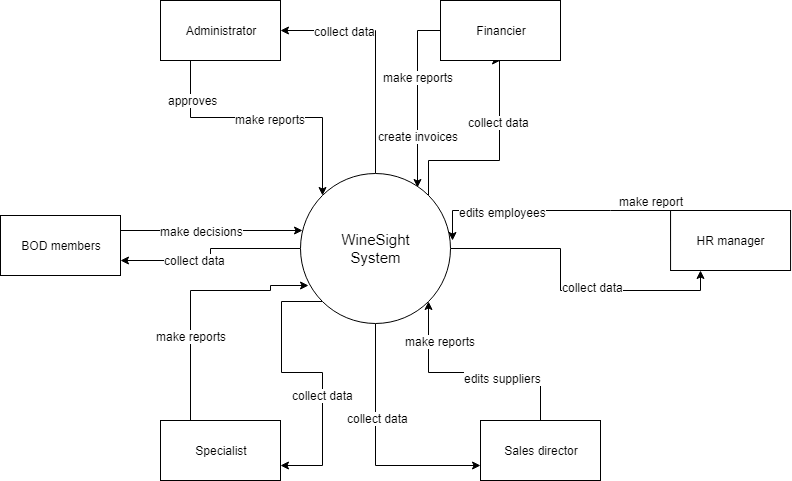

The diagram above was exported from draw.io. Its source (the exported page's mxGraphModel, read from the mxfile embedded in the PNG):
<mxGraphModel dx="754" dy="428" grid="1" gridSize="10" guides="1" tooltips="1" connect="1" arrows="1" fold="1" page="1" pageScale="1" pageWidth="1169" pageHeight="827" math="0" shadow="0">
  <root>
    <mxCell id="0" />
    <mxCell id="1" parent="0" />
    <mxCell id="o-IJmvMIltztpX2zlaeq-24" style="edgeStyle=orthogonalEdgeStyle;rounded=0;orthogonalLoop=1;jettySize=auto;html=1;exitX=0;exitY=0.5;exitDx=0;exitDy=0;entryX=1;entryY=0.75;entryDx=0;entryDy=0;" parent="1" source="o-IJmvMIltztpX2zlaeq-1" target="o-IJmvMIltztpX2zlaeq-4" edge="1">
      <mxGeometry relative="1" as="geometry" />
    </mxCell>
    <mxCell id="o-IJmvMIltztpX2zlaeq-25" value="collect data" style="text;html=1;resizable=0;points=[];align=center;verticalAlign=middle;labelBackgroundColor=#ffffff;" parent="o-IJmvMIltztpX2zlaeq-24" vertex="1" connectable="0">
      <mxGeometry x="0.227" y="-1" relative="1" as="geometry">
        <mxPoint as="offset" />
      </mxGeometry>
    </mxCell>
    <mxCell id="o-IJmvMIltztpX2zlaeq-26" style="edgeStyle=orthogonalEdgeStyle;rounded=0;orthogonalLoop=1;jettySize=auto;html=1;exitX=0.5;exitY=0;exitDx=0;exitDy=0;entryX=1;entryY=0.5;entryDx=0;entryDy=0;" parent="1" source="o-IJmvMIltztpX2zlaeq-1" target="o-IJmvMIltztpX2zlaeq-2" edge="1">
      <mxGeometry relative="1" as="geometry" />
    </mxCell>
    <mxCell id="o-IJmvMIltztpX2zlaeq-31" value="collect data" style="text;html=1;resizable=0;points=[];align=center;verticalAlign=middle;labelBackgroundColor=#ffffff;" parent="o-IJmvMIltztpX2zlaeq-26" vertex="1" connectable="0">
      <mxGeometry x="0.202" y="31" relative="1" as="geometry">
        <mxPoint x="-31" y="-31" as="offset" />
      </mxGeometry>
    </mxCell>
    <mxCell id="o-IJmvMIltztpX2zlaeq-27" style="edgeStyle=orthogonalEdgeStyle;rounded=0;orthogonalLoop=1;jettySize=auto;html=1;exitX=1;exitY=0;exitDx=0;exitDy=0;entryX=0.5;entryY=1;entryDx=0;entryDy=0;" parent="1" source="o-IJmvMIltztpX2zlaeq-1" target="o-IJmvMIltztpX2zlaeq-3" edge="1">
      <mxGeometry relative="1" as="geometry">
        <Array as="points">
          <mxPoint x="778" y="400" />
          <mxPoint x="849" y="400" />
        </Array>
      </mxGeometry>
    </mxCell>
    <mxCell id="o-IJmvMIltztpX2zlaeq-34" value="collect data" style="text;html=1;resizable=0;points=[];align=center;verticalAlign=middle;labelBackgroundColor=#ffffff;" parent="o-IJmvMIltztpX2zlaeq-27" vertex="1" connectable="0">
      <mxGeometry x="0.3977" y="1" relative="1" as="geometry">
        <mxPoint as="offset" />
      </mxGeometry>
    </mxCell>
    <mxCell id="o-IJmvMIltztpX2zlaeq-28" style="edgeStyle=orthogonalEdgeStyle;rounded=0;orthogonalLoop=1;jettySize=auto;html=1;exitX=1;exitY=0.5;exitDx=0;exitDy=0;entryX=0.25;entryY=1;entryDx=0;entryDy=0;" parent="1" source="o-IJmvMIltztpX2zlaeq-1" target="o-IJmvMIltztpX2zlaeq-5" edge="1">
      <mxGeometry relative="1" as="geometry">
        <mxPoint x="960" y="560" as="targetPoint" />
      </mxGeometry>
    </mxCell>
    <mxCell id="o-IJmvMIltztpX2zlaeq-36" value="collect data" style="text;html=1;resizable=0;points=[];align=center;verticalAlign=middle;labelBackgroundColor=#ffffff;" parent="o-IJmvMIltztpX2zlaeq-28" vertex="1" connectable="0">
      <mxGeometry x="0.1776" y="4" relative="1" as="geometry">
        <mxPoint as="offset" />
      </mxGeometry>
    </mxCell>
    <mxCell id="o-IJmvMIltztpX2zlaeq-29" style="edgeStyle=orthogonalEdgeStyle;rounded=0;orthogonalLoop=1;jettySize=auto;html=1;exitX=0;exitY=1;exitDx=0;exitDy=0;entryX=1;entryY=0.75;entryDx=0;entryDy=0;" parent="1" source="o-IJmvMIltztpX2zlaeq-1" target="o-IJmvMIltztpX2zlaeq-6" edge="1">
      <mxGeometry relative="1" as="geometry">
        <Array as="points">
          <mxPoint x="631" y="541" />
          <mxPoint x="631" y="612" />
          <mxPoint x="672" y="612" />
          <mxPoint x="672" y="705" />
        </Array>
      </mxGeometry>
    </mxCell>
    <mxCell id="o-IJmvMIltztpX2zlaeq-39" value="collect data" style="text;html=1;resizable=0;points=[];align=center;verticalAlign=middle;labelBackgroundColor=#ffffff;" parent="o-IJmvMIltztpX2zlaeq-29" vertex="1" connectable="0">
      <mxGeometry x="0.2163" relative="1" as="geometry">
        <mxPoint as="offset" />
      </mxGeometry>
    </mxCell>
    <mxCell id="o-IJmvMIltztpX2zlaeq-30" style="edgeStyle=orthogonalEdgeStyle;rounded=0;orthogonalLoop=1;jettySize=auto;html=1;exitX=0.5;exitY=1;exitDx=0;exitDy=0;entryX=0;entryY=0.75;entryDx=0;entryDy=0;" parent="1" source="o-IJmvMIltztpX2zlaeq-1" target="o-IJmvMIltztpX2zlaeq-7" edge="1">
      <mxGeometry relative="1" as="geometry" />
    </mxCell>
    <mxCell id="o-IJmvMIltztpX2zlaeq-37" value="collect data" style="text;html=1;resizable=0;points=[];align=center;verticalAlign=middle;labelBackgroundColor=#ffffff;" parent="o-IJmvMIltztpX2zlaeq-30" vertex="1" connectable="0">
      <mxGeometry x="-0.2381" y="2" relative="1" as="geometry">
        <mxPoint as="offset" />
      </mxGeometry>
    </mxCell>
    <mxCell id="o-IJmvMIltztpX2zlaeq-1" value="&lt;font style=&quot;font-size: 15px&quot;&gt;WineSight&lt;br&gt;System&lt;/font&gt;&lt;br&gt;" style="ellipse;whiteSpace=wrap;html=1;aspect=fixed;" parent="1" vertex="1">
      <mxGeometry x="650" y="413" width="150" height="150" as="geometry" />
    </mxCell>
    <mxCell id="o-IJmvMIltztpX2zlaeq-10" style="edgeStyle=orthogonalEdgeStyle;rounded=0;orthogonalLoop=1;jettySize=auto;html=1;exitX=0.25;exitY=1;exitDx=0;exitDy=0;entryX=0;entryY=0;entryDx=0;entryDy=0;" parent="1" source="o-IJmvMIltztpX2zlaeq-2" target="o-IJmvMIltztpX2zlaeq-1" edge="1">
      <mxGeometry relative="1" as="geometry" />
    </mxCell>
    <mxCell id="o-IJmvMIltztpX2zlaeq-32" value="make reports" style="text;html=1;resizable=0;points=[];align=center;verticalAlign=middle;labelBackgroundColor=#ffffff;" parent="o-IJmvMIltztpX2zlaeq-10" vertex="1" connectable="0">
      <mxGeometry x="0.022" y="-1" relative="1" as="geometry">
        <mxPoint as="offset" />
      </mxGeometry>
    </mxCell>
    <mxCell id="o-IJmvMIltztpX2zlaeq-43" value="approves" style="text;html=1;resizable=0;points=[];align=center;verticalAlign=middle;labelBackgroundColor=#ffffff;" parent="o-IJmvMIltztpX2zlaeq-10" vertex="1" connectable="0">
      <mxGeometry x="-0.7093" y="2" relative="1" as="geometry">
        <mxPoint as="offset" />
      </mxGeometry>
    </mxCell>
    <mxCell id="o-IJmvMIltztpX2zlaeq-2" value="Administrator" style="rounded=0;whiteSpace=wrap;html=1;" parent="1" vertex="1">
      <mxGeometry x="510" y="240" width="120" height="60" as="geometry" />
    </mxCell>
    <mxCell id="o-IJmvMIltztpX2zlaeq-13" style="edgeStyle=orthogonalEdgeStyle;rounded=0;orthogonalLoop=1;jettySize=auto;html=1;exitX=0;exitY=0.5;exitDx=0;exitDy=0;entryX=0.781;entryY=0.095;entryDx=0;entryDy=0;entryPerimeter=0;" parent="1" source="o-IJmvMIltztpX2zlaeq-3" target="o-IJmvMIltztpX2zlaeq-1" edge="1">
      <mxGeometry relative="1" as="geometry" />
    </mxCell>
    <mxCell id="o-IJmvMIltztpX2zlaeq-33" value="make reports" style="text;html=1;resizable=0;points=[];align=center;verticalAlign=middle;labelBackgroundColor=#ffffff;" parent="o-IJmvMIltztpX2zlaeq-13" vertex="1" connectable="0">
      <mxGeometry x="-0.2288" relative="1" as="geometry">
        <mxPoint as="offset" />
      </mxGeometry>
    </mxCell>
    <mxCell id="o-IJmvMIltztpX2zlaeq-44" value="create invoices" style="text;html=1;resizable=0;points=[];align=center;verticalAlign=middle;labelBackgroundColor=#ffffff;" parent="o-IJmvMIltztpX2zlaeq-13" vertex="1" connectable="0">
      <mxGeometry x="0.4248" relative="1" as="geometry">
        <mxPoint as="offset" />
      </mxGeometry>
    </mxCell>
    <mxCell id="o-IJmvMIltztpX2zlaeq-3" value="Financier" style="rounded=0;whiteSpace=wrap;html=1;" parent="1" vertex="1">
      <mxGeometry x="790" y="240" width="120" height="60" as="geometry" />
    </mxCell>
    <mxCell id="o-IJmvMIltztpX2zlaeq-9" style="edgeStyle=orthogonalEdgeStyle;rounded=0;orthogonalLoop=1;jettySize=auto;html=1;exitX=1;exitY=0.25;exitDx=0;exitDy=0;entryX=0.012;entryY=0.377;entryDx=0;entryDy=0;entryPerimeter=0;" parent="1" source="o-IJmvMIltztpX2zlaeq-4" target="o-IJmvMIltztpX2zlaeq-1" edge="1">
      <mxGeometry relative="1" as="geometry" />
    </mxCell>
    <mxCell id="o-IJmvMIltztpX2zlaeq-23" value="make decisions" style="text;html=1;resizable=0;points=[];align=center;verticalAlign=middle;labelBackgroundColor=#ffffff;" parent="o-IJmvMIltztpX2zlaeq-9" vertex="1" connectable="0">
      <mxGeometry x="0.6129" y="4" relative="1" as="geometry">
        <mxPoint x="-66.5" y="4.5" as="offset" />
      </mxGeometry>
    </mxCell>
    <mxCell id="o-IJmvMIltztpX2zlaeq-4" value="BOD members" style="rounded=0;whiteSpace=wrap;html=1;" parent="1" vertex="1">
      <mxGeometry x="350" y="455" width="120" height="60" as="geometry" />
    </mxCell>
    <mxCell id="o-IJmvMIltztpX2zlaeq-15" style="edgeStyle=orthogonalEdgeStyle;rounded=0;orthogonalLoop=1;jettySize=auto;html=1;exitX=0;exitY=0.5;exitDx=0;exitDy=0;entryX=1.012;entryY=0.448;entryDx=0;entryDy=0;entryPerimeter=0;" parent="1" source="o-IJmvMIltztpX2zlaeq-5" target="o-IJmvMIltztpX2zlaeq-1" edge="1">
      <mxGeometry relative="1" as="geometry">
        <Array as="points">
          <mxPoint x="960" y="450" />
          <mxPoint x="801" y="450" />
        </Array>
      </mxGeometry>
    </mxCell>
    <mxCell id="o-IJmvMIltztpX2zlaeq-35" value="make report" style="text;html=1;resizable=0;points=[];align=center;verticalAlign=middle;labelBackgroundColor=#ffffff;" parent="o-IJmvMIltztpX2zlaeq-15" vertex="1" connectable="0">
      <mxGeometry x="-0.7326" y="22" relative="1" as="geometry">
        <mxPoint x="-12.5" y="-32" as="offset" />
      </mxGeometry>
    </mxCell>
    <mxCell id="o-IJmvMIltztpX2zlaeq-45" value="edits employees" style="text;html=1;resizable=0;points=[];align=center;verticalAlign=middle;labelBackgroundColor=#ffffff;" parent="o-IJmvMIltztpX2zlaeq-15" vertex="1" connectable="0">
      <mxGeometry x="0.4225" y="1" relative="1" as="geometry">
        <mxPoint as="offset" />
      </mxGeometry>
    </mxCell>
    <mxCell id="o-IJmvMIltztpX2zlaeq-5" value="HR manager" style="rounded=0;whiteSpace=wrap;html=1;" parent="1" vertex="1">
      <mxGeometry x="1020.0588235294117" y="450" width="120" height="60" as="geometry" />
    </mxCell>
    <mxCell id="o-IJmvMIltztpX2zlaeq-17" style="edgeStyle=orthogonalEdgeStyle;rounded=0;orthogonalLoop=1;jettySize=auto;html=1;exitX=0.25;exitY=0;exitDx=0;exitDy=0;entryX=0.051;entryY=0.746;entryDx=0;entryDy=0;entryPerimeter=0;" parent="1" source="o-IJmvMIltztpX2zlaeq-6" target="o-IJmvMIltztpX2zlaeq-1" edge="1">
      <mxGeometry relative="1" as="geometry">
        <Array as="points">
          <mxPoint x="540" y="530" />
          <mxPoint x="620" y="530" />
          <mxPoint x="620" y="525" />
        </Array>
      </mxGeometry>
    </mxCell>
    <mxCell id="o-IJmvMIltztpX2zlaeq-40" value="make reports" style="text;html=1;resizable=0;points=[];align=center;verticalAlign=middle;labelBackgroundColor=#ffffff;" parent="o-IJmvMIltztpX2zlaeq-17" vertex="1" connectable="0">
      <mxGeometry x="-0.3302" relative="1" as="geometry">
        <mxPoint as="offset" />
      </mxGeometry>
    </mxCell>
    <mxCell id="o-IJmvMIltztpX2zlaeq-6" value="Specialist" style="rounded=0;whiteSpace=wrap;html=1;" parent="1" vertex="1">
      <mxGeometry x="510" y="660" width="120" height="60" as="geometry" />
    </mxCell>
    <mxCell id="o-IJmvMIltztpX2zlaeq-22" style="edgeStyle=orthogonalEdgeStyle;rounded=0;orthogonalLoop=1;jettySize=auto;html=1;exitX=0.5;exitY=0;exitDx=0;exitDy=0;entryX=1;entryY=1;entryDx=0;entryDy=0;" parent="1" source="o-IJmvMIltztpX2zlaeq-7" target="o-IJmvMIltztpX2zlaeq-1" edge="1">
      <mxGeometry relative="1" as="geometry" />
    </mxCell>
    <mxCell id="o-IJmvMIltztpX2zlaeq-38" value="make reports" style="text;html=1;resizable=0;points=[];align=center;verticalAlign=middle;labelBackgroundColor=#ffffff;" parent="o-IJmvMIltztpX2zlaeq-22" vertex="1" connectable="0">
      <mxGeometry x="0.0612" y="-2" relative="1" as="geometry">
        <mxPoint x="-25.5" y="-30" as="offset" />
      </mxGeometry>
    </mxCell>
    <mxCell id="o-IJmvMIltztpX2zlaeq-46" value="edits suppliers" style="text;html=1;resizable=0;points=[];align=center;verticalAlign=middle;labelBackgroundColor=#ffffff;" parent="o-IJmvMIltztpX2zlaeq-22" vertex="1" connectable="0">
      <mxGeometry x="-0.2551" y="5" relative="1" as="geometry">
        <mxPoint as="offset" />
      </mxGeometry>
    </mxCell>
    <mxCell id="o-IJmvMIltztpX2zlaeq-7" value="Sales director" style="rounded=0;whiteSpace=wrap;html=1;" parent="1" vertex="1">
      <mxGeometry x="830" y="660" width="120" height="60" as="geometry" />
    </mxCell>
  </root>
</mxGraphModel>